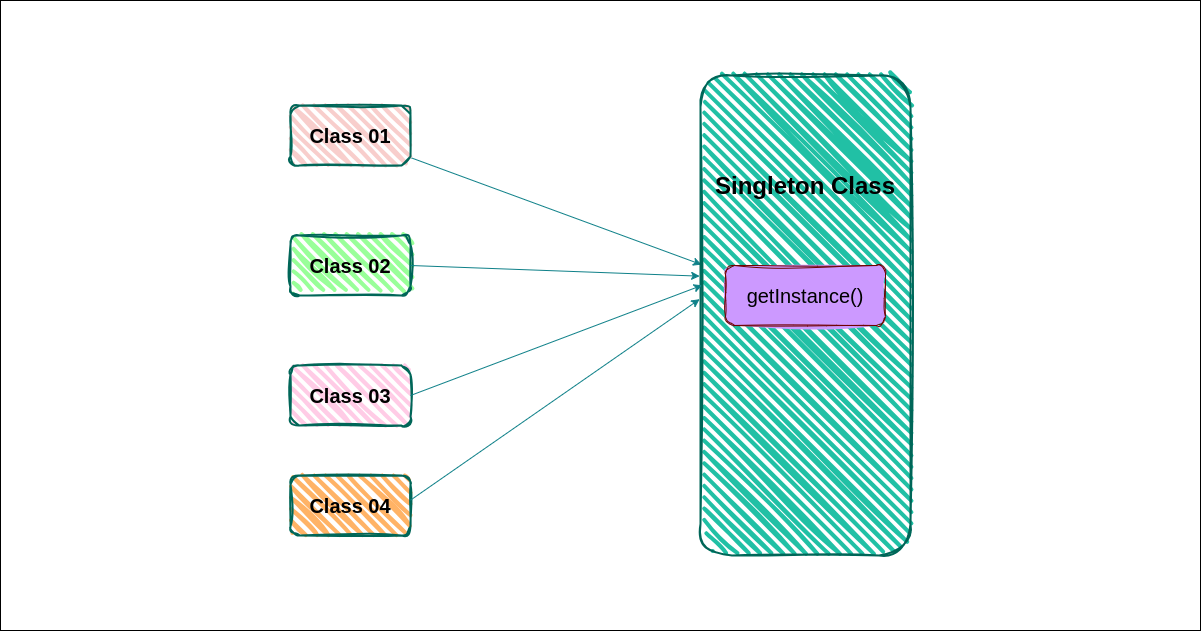

The diagram above was exported from draw.io. Its source (the exported page's mxGraphModel, read from the mxfile embedded in the PNG):
<mxGraphModel dx="2049" dy="1037" grid="1" gridSize="10" guides="1" tooltips="1" connect="1" arrows="1" fold="1" page="1" pageScale="1" pageWidth="1200" pageHeight="630" background="#FFFFFF" math="0" shadow="0">
  <root>
    <mxCell id="0" />
    <mxCell id="1" parent="0" />
    <mxCell id="30TPUc3Qn9kjDqPu8ouo-12" value="" style="rounded=0;whiteSpace=wrap;html=1;gradientColor=none;fillColor=none;" vertex="1" parent="1">
      <mxGeometry width="1200" height="630" as="geometry" />
    </mxCell>
    <mxCell id="30TPUc3Qn9kjDqPu8ouo-10" value="" style="group" vertex="1" connectable="0" parent="1">
      <mxGeometry x="290" y="75" width="620" height="480" as="geometry" />
    </mxCell>
    <mxCell id="30TPUc3Qn9kjDqPu8ouo-6" value="" style="rounded=0;hachureGap=4;orthogonalLoop=1;jettySize=auto;html=1;strokeColor=#0e8088;fontFamily=Architects Daughter;fontSource=https%3A%2F%2Ffonts.googleapis.com%2Fcss%3Ffamily%3DArchitects%2BDaughter;fontColor=#5C5C5C;fillColor=#b0e3e6;entryX=0.005;entryY=0.394;entryDx=0;entryDy=0;entryPerimeter=0;" edge="1" parent="30TPUc3Qn9kjDqPu8ouo-10" source="Zk6by4gVNOdMG8HUFQoj-1" target="Zk6by4gVNOdMG8HUFQoj-2">
      <mxGeometry relative="1" as="geometry">
        <mxPoint x="220" y="60" as="targetPoint" />
      </mxGeometry>
    </mxCell>
    <mxCell id="Zk6by4gVNOdMG8HUFQoj-1" value="&lt;b&gt;&lt;font style=&quot;font-size: 20px;&quot; color=&quot;#000000&quot;&gt;Class 01&lt;/font&gt;&lt;/b&gt;" style="rounded=1;whiteSpace=wrap;html=1;strokeWidth=2;fillWeight=4;hachureGap=8;hachureAngle=45;fillColor=#F8CECC;sketch=1;labelBackgroundColor=none;strokeColor=#006658;fontColor=#5C5C5C;curveFitting=1;jiggle=2;" parent="30TPUc3Qn9kjDqPu8ouo-10" vertex="1">
      <mxGeometry y="30" width="120" height="60" as="geometry" />
    </mxCell>
    <mxCell id="Zk6by4gVNOdMG8HUFQoj-2" value="&lt;h1&gt;&lt;font color=&quot;#000000&quot;&gt;Singleton Class&lt;/font&gt;&lt;/h1&gt;&lt;div&gt;&lt;font color=&quot;#000000&quot;&gt;&lt;br&gt;&lt;/font&gt;&lt;/div&gt;&lt;div&gt;&lt;font color=&quot;#000000&quot;&gt;&lt;br&gt;&lt;/font&gt;&lt;/div&gt;&lt;div&gt;&lt;font color=&quot;#000000&quot;&gt;&lt;br&gt;&lt;/font&gt;&lt;/div&gt;&lt;div&gt;&lt;font color=&quot;#000000&quot;&gt;&lt;br&gt;&lt;/font&gt;&lt;/div&gt;&lt;div&gt;&lt;font color=&quot;#000000&quot;&gt;&lt;br&gt;&lt;/font&gt;&lt;/div&gt;&lt;div&gt;&lt;font color=&quot;#000000&quot;&gt;&lt;br&gt;&lt;/font&gt;&lt;/div&gt;&lt;div&gt;&lt;font color=&quot;#000000&quot;&gt;&lt;br&gt;&lt;/font&gt;&lt;/div&gt;&lt;div&gt;&lt;font color=&quot;#000000&quot;&gt;&lt;br&gt;&lt;/font&gt;&lt;/div&gt;&lt;div&gt;&lt;font color=&quot;#000000&quot;&gt;&lt;br&gt;&lt;/font&gt;&lt;/div&gt;&lt;div&gt;&lt;font color=&quot;#000000&quot;&gt;&lt;br&gt;&lt;/font&gt;&lt;/div&gt;&lt;div&gt;&lt;font color=&quot;#000000&quot;&gt;&lt;br&gt;&lt;/font&gt;&lt;/div&gt;&lt;div&gt;&lt;font color=&quot;#000000&quot;&gt;&lt;br&gt;&lt;/font&gt;&lt;/div&gt;&lt;div&gt;&lt;font color=&quot;#000000&quot;&gt;&lt;br&gt;&lt;/font&gt;&lt;/div&gt;&lt;div&gt;&lt;font color=&quot;#000000&quot;&gt;&lt;br&gt;&lt;/font&gt;&lt;/div&gt;&lt;div&gt;&lt;font color=&quot;#000000&quot;&gt;&lt;br&gt;&lt;/font&gt;&lt;/div&gt;&lt;div&gt;&lt;font color=&quot;#000000&quot;&gt;&lt;br&gt;&lt;/font&gt;&lt;/div&gt;&lt;div&gt;&lt;font color=&quot;#000000&quot;&gt;&lt;br&gt;&lt;/font&gt;&lt;/div&gt;&lt;div&gt;&lt;font color=&quot;#000000&quot;&gt;&lt;br&gt;&lt;/font&gt;&lt;/div&gt;" style="rounded=1;whiteSpace=wrap;html=1;strokeWidth=2;fillWeight=4;hachureGap=8;hachureAngle=45;fillColor=#21C0A5;sketch=1;shadow=0;fontColor=#5C5C5C;strokeColor=#006658;align=center;labelBackgroundColor=none;curveFitting=1;jiggle=2;" parent="30TPUc3Qn9kjDqPu8ouo-10" vertex="1">
      <mxGeometry x="410" width="210" height="480" as="geometry" />
    </mxCell>
    <mxCell id="30TPUc3Qn9kjDqPu8ouo-1" value="&lt;b&gt;&lt;font style=&quot;font-size: 20px;&quot; color=&quot;#000000&quot;&gt;Class 02&lt;/font&gt;&lt;/b&gt;" style="rounded=1;whiteSpace=wrap;html=1;strokeWidth=2;fillWeight=4;hachureGap=8;hachureAngle=45;fillColor=#99FF99;sketch=1;labelBackgroundColor=none;strokeColor=#006658;fontColor=#5C5C5C;curveFitting=1;jiggle=2;" vertex="1" parent="30TPUc3Qn9kjDqPu8ouo-10">
      <mxGeometry y="160" width="120" height="60" as="geometry" />
    </mxCell>
    <mxCell id="30TPUc3Qn9kjDqPu8ouo-2" value="&lt;b&gt;&lt;font style=&quot;font-size: 20px;&quot; color=&quot;#000000&quot;&gt;Class 03&lt;/font&gt;&lt;/b&gt;" style="rounded=1;whiteSpace=wrap;html=1;strokeWidth=2;fillWeight=4;hachureGap=8;hachureAngle=45;fillColor=#FFCCE6;sketch=1;labelBackgroundColor=none;strokeColor=#006658;fontColor=#5C5C5C;curveFitting=1;jiggle=2;" vertex="1" parent="30TPUc3Qn9kjDqPu8ouo-10">
      <mxGeometry y="290" width="120" height="60" as="geometry" />
    </mxCell>
    <mxCell id="30TPUc3Qn9kjDqPu8ouo-3" value="&lt;b&gt;&lt;font style=&quot;font-size: 20px;&quot; color=&quot;#000000&quot;&gt;Class 04&lt;/font&gt;&lt;/b&gt;" style="rounded=1;whiteSpace=wrap;html=1;strokeWidth=2;fillWeight=4;hachureGap=8;hachureAngle=45;fillColor=#FFB366;sketch=1;labelBackgroundColor=none;strokeColor=#006658;fontColor=#5C5C5C;curveFitting=1;jiggle=2;" vertex="1" parent="30TPUc3Qn9kjDqPu8ouo-10">
      <mxGeometry y="400" width="120" height="60" as="geometry" />
    </mxCell>
    <mxCell id="30TPUc3Qn9kjDqPu8ouo-4" value="getInstance()" style="rounded=1;whiteSpace=wrap;html=1;sketch=1;hachureGap=4;jiggle=2;curveFitting=1;strokeColor=#6F0000;fontFamily=Helvetica;fillColor=#CC99FF;glass=0;shadow=0;fillStyle=solid;fontColor=#000000;fontSize=20;" vertex="1" parent="30TPUc3Qn9kjDqPu8ouo-10">
      <mxGeometry x="435" y="190" width="160" height="60" as="geometry" />
    </mxCell>
    <mxCell id="30TPUc3Qn9kjDqPu8ouo-7" value="" style="rounded=0;hachureGap=4;orthogonalLoop=1;jettySize=auto;html=1;strokeColor=#0e8088;fontFamily=Architects Daughter;fontSource=https%3A%2F%2Ffonts.googleapis.com%2Fcss%3Ffamily%3DArchitects%2BDaughter;fontColor=#5C5C5C;fillColor=#b0e3e6;exitX=1;exitY=0.5;exitDx=0;exitDy=0;endArrow=classic;endFill=1;entryX=-0.004;entryY=0.418;entryDx=0;entryDy=0;entryPerimeter=0;" edge="1" parent="30TPUc3Qn9kjDqPu8ouo-10" source="30TPUc3Qn9kjDqPu8ouo-1" target="Zk6by4gVNOdMG8HUFQoj-2">
      <mxGeometry relative="1" as="geometry">
        <mxPoint x="130" y="70" as="sourcePoint" />
        <mxPoint x="410" y="190" as="targetPoint" />
      </mxGeometry>
    </mxCell>
    <mxCell id="30TPUc3Qn9kjDqPu8ouo-8" value="" style="rounded=0;hachureGap=4;orthogonalLoop=1;jettySize=auto;html=1;strokeColor=#0e8088;fontFamily=Architects Daughter;fontSource=https%3A%2F%2Ffonts.googleapis.com%2Fcss%3Ffamily%3DArchitects%2BDaughter;fontColor=#5C5C5C;fillColor=#b0e3e6;exitX=1;exitY=0.5;exitDx=0;exitDy=0;endArrow=classic;endFill=1;entryX=0.008;entryY=0.437;entryDx=0;entryDy=0;entryPerimeter=0;" edge="1" parent="30TPUc3Qn9kjDqPu8ouo-10" source="30TPUc3Qn9kjDqPu8ouo-2" target="Zk6by4gVNOdMG8HUFQoj-2">
      <mxGeometry relative="1" as="geometry">
        <mxPoint x="130" y="200" as="sourcePoint" />
        <mxPoint x="410" y="190" as="targetPoint" />
      </mxGeometry>
    </mxCell>
    <mxCell id="30TPUc3Qn9kjDqPu8ouo-9" value="" style="rounded=0;hachureGap=4;orthogonalLoop=1;jettySize=auto;html=1;strokeColor=#0e8088;fontFamily=Architects Daughter;fontSource=https%3A%2F%2Ffonts.googleapis.com%2Fcss%3Ffamily%3DArchitects%2BDaughter;fontColor=#5C5C5C;fillColor=#b0e3e6;exitX=1;exitY=0.411;exitDx=0;exitDy=0;endArrow=classic;endFill=1;exitPerimeter=0;entryX=-0.004;entryY=0.466;entryDx=0;entryDy=0;entryPerimeter=0;" edge="1" parent="30TPUc3Qn9kjDqPu8ouo-10" source="30TPUc3Qn9kjDqPu8ouo-3" target="Zk6by4gVNOdMG8HUFQoj-2">
      <mxGeometry relative="1" as="geometry">
        <mxPoint x="140" y="210" as="sourcePoint" />
        <mxPoint x="400" y="190" as="targetPoint" />
      </mxGeometry>
    </mxCell>
  </root>
</mxGraphModel>